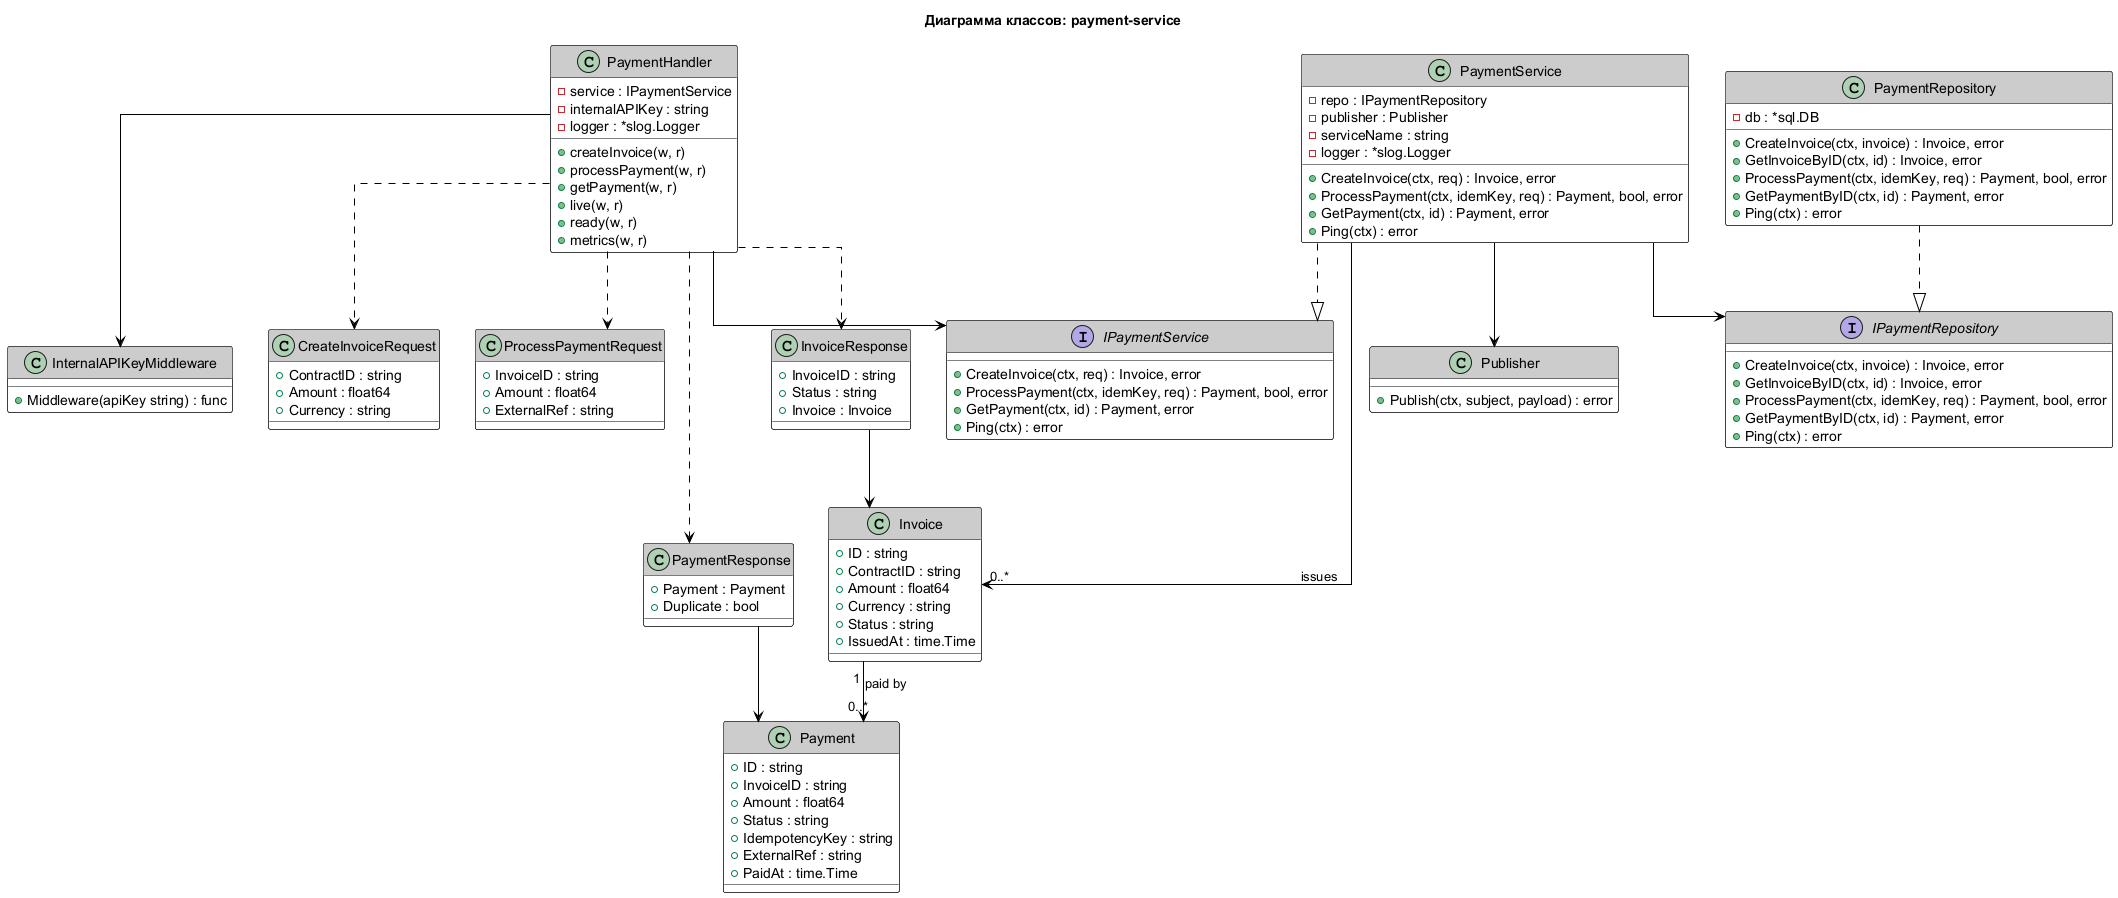

The diagram above was rendered by PlantUML. Its source (embedded in the PNG):
@startuml
skinparam backgroundColor white
skinparam classBorderColor black
skinparam classBackgroundColor white
skinparam classHeaderBackgroundColor #CCCCCC
skinparam classHeaderFontColor black
skinparam classFontColor black
skinparam arrowColor black
skinparam linetype ortho

title Диаграмма классов: payment-service

class PaymentHandler {
    - service : IPaymentService
    - internalAPIKey : string
    - logger : *slog.Logger
    + createInvoice(w, r)
    + processPayment(w, r)
    + getPayment(w, r)
    + live(w, r)
    + ready(w, r)
    + metrics(w, r)
}

class CreateInvoiceRequest {
    + ContractID : string
    + Amount : float64
    + Currency : string
}

class ProcessPaymentRequest {
    + InvoiceID : string
    + Amount : float64
    + ExternalRef : string
}

class InvoiceResponse {
    + InvoiceID : string
    + Status : string
    + Invoice : Invoice
}

class PaymentResponse {
    + Payment : Payment
    + Duplicate : bool
}

class Invoice {
    + ID : string
    + ContractID : string
    + Amount : float64
    + Currency : string
    + Status : string
    + IssuedAt : time.Time
}

class Payment {
    + ID : string
    + InvoiceID : string
    + Amount : float64
    + Status : string
    + IdempotencyKey : string
    + ExternalRef : string
    + PaidAt : time.Time
}

class PaymentService {
    - repo : IPaymentRepository
    - publisher : Publisher
    - serviceName : string
    - logger : *slog.Logger
    + CreateInvoice(ctx, req) : Invoice, error
    + ProcessPayment(ctx, idemKey, req) : Payment, bool, error
    + GetPayment(ctx, id) : Payment, error
    + Ping(ctx) : error
}

interface IPaymentService {
    + CreateInvoice(ctx, req) : Invoice, error
    + ProcessPayment(ctx, idemKey, req) : Payment, bool, error
    + GetPayment(ctx, id) : Payment, error
    + Ping(ctx) : error
}

interface IPaymentRepository {
    + CreateInvoice(ctx, invoice) : Invoice, error
    + GetInvoiceByID(ctx, id) : Invoice, error
    + ProcessPayment(ctx, idemKey, req) : Payment, bool, error
    + GetPaymentByID(ctx, id) : Payment, error
    + Ping(ctx) : error
}

class PaymentRepository {
    - db : *sql.DB
    + CreateInvoice(ctx, invoice) : Invoice, error
    + GetInvoiceByID(ctx, id) : Invoice, error
    + ProcessPayment(ctx, idemKey, req) : Payment, bool, error
    + GetPaymentByID(ctx, id) : Payment, error
    + Ping(ctx) : error
}

class InternalAPIKeyMiddleware {
    + Middleware(apiKey string) : func
}

class Publisher {
    + Publish(ctx, subject, payload) : error
}

PaymentHandler --> IPaymentService
PaymentHandler --> InternalAPIKeyMiddleware
PaymentHandler ..> CreateInvoiceRequest
PaymentHandler ..> ProcessPaymentRequest
PaymentHandler ..> InvoiceResponse
PaymentHandler ..> PaymentResponse
InvoiceResponse --> Invoice
PaymentResponse --> Payment
PaymentService ..|> IPaymentService
PaymentService --> IPaymentRepository
PaymentRepository ..|> IPaymentRepository
PaymentService --> Publisher
PaymentService --> "0..*" Invoice : issues
Invoice "1" --> "0..*" Payment : paid by

@enduml